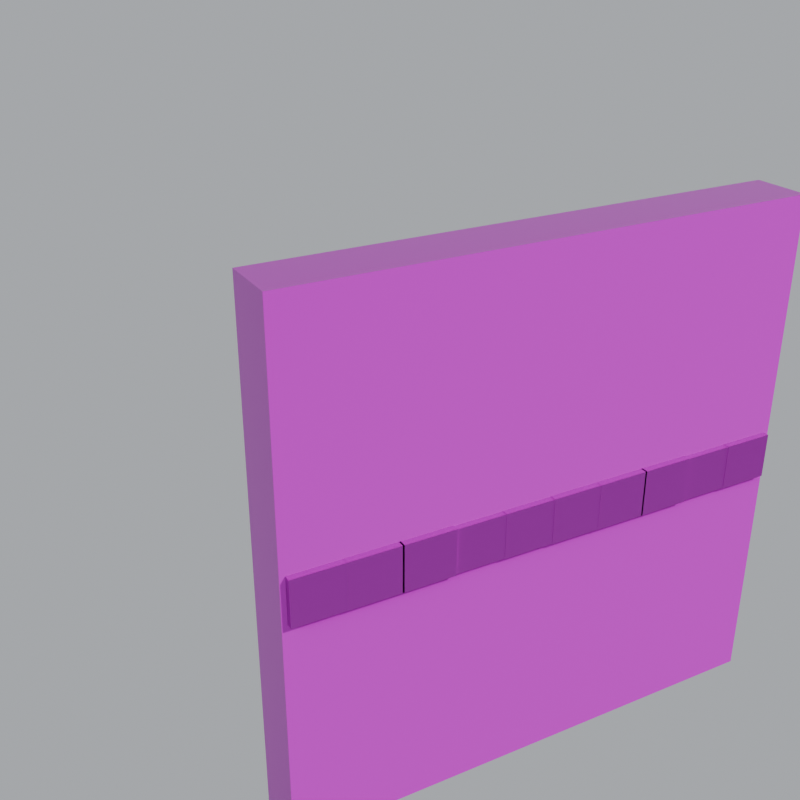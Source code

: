 # Source: fePistonHead_HD.blend  (saved by Blender 5.3.31; exported with 4.5.12 LTS)
import bpy
from mathutils import Matrix  # noqa: F401  (used for matrix-valued properties, if any)

bpy.ops.wm.read_factory_settings(use_empty=True)
scene = bpy.context.scene
scene.name = 'Scene'

# ---- images (referenced by path relative to the original .blend; pixels are not part of the script)
import os
ASSET_DIR = os.environ.get("B2B_ASSET_DIR", "")  # directory of the original .blend (textures are referenced by path, not embedded)
HERE = os.path.dirname(os.path.abspath(__file__))  # packed textures are extracted next to this script under _unpacked/

def load_image(name, relpath, width, height, colorspace="sRGB"):
    """Load a texture the original file referenced (path relative to the .blend, or extracted next to this script)."""
    p = next((c for c in (os.path.join(HERE, relpath), os.path.join(ASSET_DIR, relpath)) if relpath and os.path.exists(c)), "")
    if p:
        img = bpy.data.images.load(p, check_existing=True)
        img.name = name
    else:  # same state as the original file: an image datablock whose file is absent (Cycles renders it pink)
        img = bpy.data.images.new(name, width, height)
        img.source = "FILE"
        img.filepath = "//" + (relpath or name)
    img.colorspace_settings.name = colorspace
    return img
img_fepistonhead_albedo = load_image('fePistonHead_Albedo', 'fePistonHead_Albedo.png', 1024, 1024, 'sRGB')
img_fepistonhead_rough = load_image('fePistonHead_Rough', 'fePistonHead_Roughness.png', 1024, 1024, 'Non-Color')
img_fepistonhead_metal = load_image('fePistonHead_Metal', 'fePistonHead_Metal.png', 1024, 1024, 'Non-Color')
img_fepistonhead_normal = load_image('fePistonHead_Normal', 'fePistonHead_Normal.png', 1024, 1024, 'Non-Color')

# ---- materials (node trees are filled in below, after node groups)
mat_fepistonhead_hd = bpy.data.materials.new('fePistonHead_HD')

# ---- material node trees
mat_fepistonhead_hd.use_nodes = True; mat_fepistonhead_hd.node_tree.nodes.clear()
_N = mat_fepistonhead_hd.node_tree.nodes; _L = mat_fepistonhead_hd.node_tree.links
n0 = _N.new('ShaderNodeOutputMaterial'); n0.name = 'Material Output'; n0.location = (0, 0)
n1 = _N.new('ShaderNodeBsdfPrincipled'); n1.name = 'Principled BSDF'; n1.location = (0, 0)
n1.inputs[10].default_value = 0.005
n2 = _N.new('ShaderNodeUVMap'); n2.name = 'UV Map'; n2.location = (0, 0)
n2.width = 160
n2.uv_map = 'AtlasUV'
n3 = _N.new('ShaderNodeTexImage'); n3.name = 'Image Texture'; n3.location = (0, 0)
n3.image = img_fepistonhead_albedo
n4 = _N.new('ShaderNodeTexImage'); n4.name = 'Image Texture.001'; n4.location = (0, 0)
n4.image = img_fepistonhead_rough
n5 = _N.new('ShaderNodeTexImage'); n5.name = 'Image Texture.002'; n5.location = (0, 0)
n5.image = img_fepistonhead_metal
n6 = _N.new('ShaderNodeNormalMap'); n6.name = 'Normal Map'; n6.location = (0, 0)
n6.width = 160
n6.uv_map = 'AtlasUV'
n7 = _N.new('ShaderNodeTexImage'); n7.name = 'Image Texture.003'; n7.location = (0, 0)
n7.image = img_fepistonhead_normal
_L.new(n1.outputs[0], n0.inputs[0])
_L.new(n2.outputs[0], n3.inputs[0])
_L.new(n3.outputs[0], n1.inputs[0])
_L.new(n2.outputs[0], n4.inputs[0])
_L.new(n4.outputs[0], n1.inputs[2])
_L.new(n2.outputs[0], n5.inputs[0])
_L.new(n5.outputs[0], n1.inputs[1])
_L.new(n2.outputs[0], n7.inputs[0])
_L.new(n7.outputs[0], n6.inputs[1])
_L.new(n6.outputs[0], n1.inputs[5])
n0.is_active_output = True

# ---- world
world_feia_world = bpy.data.worlds.new('feIA_World'); scene.world = world_feia_world
world_feia_world.use_nodes = True; world_feia_world.node_tree.nodes.clear()
_N = world_feia_world.node_tree.nodes; _L = world_feia_world.node_tree.links
n0 = _N.new('ShaderNodeBackground'); n0.name = 'Background'; n0.location = (-200, 100)
n0.inputs[0].default_value = (0.45, 0.47, 0.5, 1.0)
n1 = _N.new('ShaderNodeOutputWorld'); n1.name = 'World Output'; n1.location = (200, 100)
_L.new(n0.outputs[0], n1.inputs[0])
n1.is_active_output = True

# ---- cameras
cam_feia_cam = bpy.data.cameras.new('feIA_Cam')

# ---- lights
light_feia_sol = bpy.data.lights.new('feIA_Sol', 'SUN')
light_feia_sol.energy = 3.5

# ---- meshes
me_fepistonhead_base = bpy.data.meshes.new('fePistonHead_Base')
me_fepistonhead_base.from_pydata([(-0.4606, -0.4906, 0.0394), (-0.4606, -0.4906, 0.9606), (-0.4606, -0.3894, 0.0394), (-0.4606, -0.3894, 0.9606), (0.4606, -0.4906, 0.0394), (0.4606, -0.4906, 0.9606), (0.4606, -0.3894, 0.0394), (0.4606, -0.3894, 0.9606), (-0.4512, -0.5022, 0.4588), (-0.4512, -0.5022, 0.5412), (-0.4512, -0.4878, 0.4588), (-0.4512, -0.4878, 0.5412), (-0.3588, -0.5022, 0.4588), (-0.3588, -0.5022, 0.5412), (-0.3588, -0.4878, 0.4588), (-0.3588, -0.4878, 0.5412), (-0.3615, -0.5025, 0.4585), (-0.3615, -0.5025, 0.5415), (-0.3615, -0.4875, 0.4585), (-0.3615, -0.4875, 0.5415), (-0.2685, -0.5025, 0.4585), (-0.2685, -0.5025, 0.5415), (-0.2685, -0.4875, 0.4585), (-0.2685, -0.4875, 0.5415), (-0.2715, -0.5025, 0.4585), (-0.2715, -0.5025, 0.5415), (-0.2715, -0.4875, 0.4585), (-0.2715, -0.4875, 0.5415), (-0.1785, -0.5025, 0.4585), (-0.1785, -0.5025, 0.5415), (-0.1785, -0.4875, 0.4585), (-0.1785, -0.4875, 0.5415), (-0.18, -0.501, 0.46), (-0.18, -0.501, 0.54), (-0.18, -0.489, 0.46), (-0.18, -0.489, 0.54), (-0.09, -0.501, 0.46), (-0.09, -0.501, 0.54), (-0.09, -0.489, 0.46), (-0.09, -0.489, 0.54), (-0.0906, -0.5016, 0.4594), (-0.0906, -0.5016, 0.5406), (-0.0906, -0.4884, 0.4594), (-0.0906, -0.4884, 0.5406), (0.0006, -0.5016, 0.4594), (0.0006, -0.5016, 0.5406), (0.0006, -0.4884, 0.4594), (0.0006, -0.4884, 0.5406), (-0.0012, -0.5022, 0.4588), (-0.0012, -0.5022, 0.5412), (-0.0012, -0.4878, 0.4588), (-0.0012, -0.4878, 0.5412), (0.0912, -0.5022, 0.4588), (0.0912, -0.5022, 0.5412), (0.0912, -0.4878, 0.4588), (0.0912, -0.4878, 0.5412), (0.0885, -0.5025, 0.4585), (0.0885, -0.5025, 0.5415), (0.0885, -0.4875, 0.4585), (0.0885, -0.4875, 0.5415), (0.1815, -0.5025, 0.4585), (0.1815, -0.5025, 0.5415), (0.1815, -0.4875, 0.4585), (0.1815, -0.4875, 0.5415), (0.1785, -0.5025, 0.4585), (0.1785, -0.5025, 0.5415), (0.1785, -0.4875, 0.4585), (0.1785, -0.4875, 0.5415), (0.2715, -0.5025, 0.4585), (0.2715, -0.5025, 0.5415), (0.2715, -0.4875, 0.4585), (0.2715, -0.4875, 0.5415), (0.27, -0.501, 0.46), (0.27, -0.501, 0.54), (0.27, -0.489, 0.46), (0.27, -0.489, 0.54), (0.36, -0.501, 0.46), (0.36, -0.501, 0.54), (0.36, -0.489, 0.46), (0.36, -0.489, 0.54), (0.3594, -0.5016, 0.4594), (0.3594, -0.5016, 0.5406), (0.3594, -0.4884, 0.4594), (0.3594, -0.4884, 0.5406), (0.4506, -0.5016, 0.4594), (0.4506, -0.5016, 0.5406), (0.4506, -0.4884, 0.4594), (0.4506, -0.4884, 0.5406), (0.0, 0.5012, 0.5912), (0.0, -0.4212, 0.5912), (0.03119, 0.5012, 0.5857), (0.03119, -0.4212, 0.5857), (0.05862, 0.5012, 0.5699), (0.05862, -0.4212, 0.5699), (0.07898, 0.5012, 0.5456), (0.07898, -0.4212, 0.5456), (0.08981, 0.5012, 0.5158), (0.08981, -0.4212, 0.5158), (0.08981, 0.5012, 0.4842), (0.08981, -0.4212, 0.4842), (0.07898, 0.5012, 0.4544), (0.07898, -0.4212, 0.4544), (0.05862, 0.5012, 0.4301), (0.05862, -0.4212, 0.4301), (0.03119, 0.5012, 0.4143), (0.03119, -0.4212, 0.4143), (0.0, 0.5012, 0.4088), (0.0, -0.4212, 0.4088), (-0.03119, 0.5012, 0.4143), (-0.03119, -0.4212, 0.4143), (-0.05862, 0.5012, 0.4301), (-0.05862, -0.4212, 0.4301), (-0.07898, 0.5012, 0.4544), (-0.07898, -0.4212, 0.4544), (-0.08981, 0.5012, 0.4842), (-0.08981, -0.4212, 0.4842), (-0.08981, 0.5012, 0.5158), (-0.08981, -0.4212, 0.5158), (-0.07898, 0.5012, 0.5456), (-0.07898, -0.4212, 0.5456), (-0.05862, 0.5012, 0.5699), (-0.05862, -0.4212, 0.5699), (-0.03119, 0.5012, 0.5857), (-0.03119, -0.4212, 0.5857), (0.0, -0.1782, 0.6118), (0.0, -0.2218, 0.6118), (0.03824, -0.1782, 0.6051), (0.03824, -0.2218, 0.6051), (0.07186, -0.1782, 0.5856), (0.07186, -0.2218, 0.5856), (0.09682, -0.1782, 0.5559), (0.09682, -0.2218, 0.5559), (0.1101, -0.1782, 0.5194), (0.1101, -0.2218, 0.5194), (0.1101, -0.1782, 0.4806), (0.1101, -0.2218, 0.4806), (0.09682, -0.1782, 0.4441), (0.09682, -0.2218, 0.4441), (0.07186, -0.1782, 0.4144), (0.07186, -0.2218, 0.4144), (0.03824, -0.1782, 0.3949), (0.03824, -0.2218, 0.3949), (0.0, -0.1782, 0.3882), (0.0, -0.2218, 0.3882), (-0.03824, -0.1782, 0.3949), (-0.03824, -0.2218, 0.3949), (-0.07186, -0.1782, 0.4144), (-0.07186, -0.2218, 0.4144), (-0.09682, -0.1782, 0.4441), (-0.09682, -0.2218, 0.4441), (-0.1101, -0.1782, 0.4806), (-0.1101, -0.2218, 0.4806), (-0.1101, -0.1782, 0.5194), (-0.1101, -0.2218, 0.5194), (-0.09682, -0.1782, 0.5559), (-0.09682, -0.2218, 0.5559), (-0.07186, -0.1782, 0.5856), (-0.07186, -0.2218, 0.5856), (-0.03824, -0.1782, 0.6051), (-0.03824, -0.2218, 0.6051), (0.0, 0.2224, 0.6124), (0.0, 0.1776, 0.6124), (0.03844, 0.2224, 0.6056), (0.03844, 0.1776, 0.6056), (0.07225, 0.2224, 0.5861), (0.07225, 0.1776, 0.5861), (0.09734, 0.2224, 0.5562), (0.09734, 0.1776, 0.5562), (0.1107, 0.2224, 0.5195), (0.1107, 0.1776, 0.5195), (0.1107, 0.2224, 0.4805), (0.1107, 0.1776, 0.4805), (0.09734, 0.2224, 0.4438), (0.09734, 0.1776, 0.4438), (0.07225, 0.2224, 0.4139), (0.07225, 0.1776, 0.4139), (0.03844, 0.2224, 0.3944), (0.03844, 0.1776, 0.3944), (0.0, 0.2224, 0.3876), (0.0, 0.1776, 0.3876), (-0.03844, 0.2224, 0.3944), (-0.03844, 0.1776, 0.3944), (-0.07225, 0.2224, 0.4139), (-0.07225, 0.1776, 0.4139), (-0.09734, 0.2224, 0.4438), (-0.09734, 0.1776, 0.4438), (-0.1107, 0.2224, 0.4805), (-0.1107, 0.1776, 0.4805), (-0.1107, 0.2224, 0.5195), (-0.1107, 0.1776, 0.5195), (-0.09734, 0.2224, 0.5562), (-0.09734, 0.1776, 0.5562), (-0.07225, 0.2224, 0.5861), (-0.07225, 0.1776, 0.5861), (-0.03844, 0.2224, 0.6056), (-0.03844, 0.1776, 0.6056)], [], [(0, 1, 3, 2), (2, 3, 7, 6), (6, 7, 5, 4), (4, 5, 1, 0), (2, 6, 4, 0), (7, 3, 1, 5), (8, 9, 11, 10), (10, 11, 15, 14), (14, 15, 13, 12), (12, 13, 9, 8), (10, 14, 12, 8), (15, 11, 9, 13), (16, 17, 19, 18), (18, 19, 23, 22), (22, 23, 21, 20), (20, 21, 17, 16), (18, 22, 20, 16), (23, 19, 17, 21), (24, 25, 27, 26), (26, 27, 31, 30), (30, 31, 29, 28), (28, 29, 25, 24), (26, 30, 28, 24), (31, 27, 25, 29), (32, 33, 35, 34), (34, 35, 39, 38), (38, 39, 37, 36), (36, 37, 33, 32), (34, 38, 36, 32), (39, 35, 33, 37), (40, 41, 43, 42), (42, 43, 47, 46), (46, 47, 45, 44), (44, 45, 41, 40), (42, 46, 44, 40), (47, 43, 41, 45), (48, 49, 51, 50), (50, 51, 55, 54), (54, 55, 53, 52), (52, 53, 49, 48), (50, 54, 52, 48), (55, 51, 49, 53), (56, 57, 59, 58), (58, 59, 63, 62), (62, 63, 61, 60), (60, 61, 57, 56), (58, 62, 60, 56), (63, 59, 57, 61), (64, 65, 67, 66), (66, 67, 71, 70), (70, 71, 69, 68), (68, 69, 65, 64), (66, 70, 68, 64), (71, 67, 65, 69), (72, 73, 75, 74), (74, 75, 79, 78), (78, 79, 77, 76), (76, 77, 73, 72), (74, 78, 76, 72), (79, 75, 73, 77), (80, 81, 83, 82), (82, 83, 87, 86), (86, 87, 85, 84), (84, 85, 81, 80), (82, 86, 84, 80), (87, 83, 81, 85), (166, 167, 169, 168), (88, 89, 91, 90), (162, 163, 165, 164), (90, 91, 93, 92), (132, 133, 135, 134), (92, 93, 95, 94), (174, 175, 177, 176), (94, 95, 97, 96), (142, 143, 145, 144), (178, 179, 181, 180), (96, 97, 99, 98), (130, 131, 133, 132), (98, 99, 101, 100), (100, 101, 103, 102), (140, 141, 143, 142), (102, 103, 105, 104), (164, 165, 167, 166), (128, 129, 131, 130), (104, 105, 107, 106), (168, 169, 171, 170), (106, 107, 109, 108), (138, 139, 141, 140), (108, 109, 111, 110), (126, 127, 129, 128), (110, 111, 113, 112), (176, 177, 179, 178), (112, 113, 115, 114), (136, 137, 139, 138), (114, 115, 117, 116), (124, 125, 127, 126), (116, 117, 119, 118), (118, 119, 121, 120), (91, 89, 123, 121, 119, 117, 115, 113, 111, 109, 107, 105, 103, 101, 99, 97, 95, 93), (120, 121, 123, 122), (144, 145, 147, 146), (134, 135, 137, 136), (122, 123, 89, 88), (88, 90, 92, 94, 96, 98, 100, 102, 104, 106, 108, 110, 112, 114, 116, 118, 120, 122), (146, 147, 149, 148), (148, 149, 151, 150), (172, 173, 175, 174), (150, 151, 153, 152), (160, 161, 163, 162), (152, 153, 155, 154), (154, 155, 157, 156), (137, 135, 133, 131, 129, 127, 125, 159, 157, 155, 153, 151, 149, 147, 145, 143, 141, 139), (156, 157, 159, 158), (180, 181, 183, 182), (170, 171, 173, 172), (158, 159, 125, 124), (146, 148, 150, 152, 154, 156, 158, 124, 126, 128, 130, 132, 134, 136, 138, 140, 142, 144), (182, 183, 185, 184), (184, 185, 187, 186), (186, 187, 189, 188), (188, 189, 191, 190), (190, 191, 193, 192), (164, 166, 168, 170, 172, 174, 176, 178, 180, 182, 184, 186, 188, 190, 192, 194, 160, 162), (192, 193, 195, 194), (194, 195, 161, 160), (177, 175, 173, 171, 169, 167, 165, 163, 161, 195, 193, 191, 189, 187, 185, 183, 181, 179)])
me_fepistonhead_base.polygons.foreach_set('use_smooth', [True] * 126)
_k = set([(0, 1), (0, 2), (0, 4), (1, 3), (1, 5), (2, 3), (2, 6), (3, 7), (4, 5), (4, 6), (5, 7), (6, 7), (8, 9), (8, 10), (8, 12), (9, 11), (9, 13), (10, 11), (10, 14), (11, 15), (12, 13), (12, 14), (13, 15), (14, 15), (16, 17), (16, 18), (16, 20), (17, 19), (17, 21), (18, 19), (18, 22), (19, 23), (20, 21), (20, 22), (21, 23), (22, 23), (24, 25), (24, 26), (24, 28), (25, 27), (25, 29), (26, 27), (26, 30), (27, 31), (28, 29), (28, 30), (29, 31), (30, 31), (32, 33), (32, 34), (32, 36), (33, 35), (33, 37), (34, 35), (34, 38), (35, 39), (36, 37), (36, 38), (37, 39), (38, 39), (40, 41), (40, 42), (40, 44), (41, 43), (41, 45), (42, 43), (42, 46), (43, 47), (44, 45), (44, 46), (45, 47), (46, 47), (48, 49), (48, 50), (48, 52), (49, 51), (49, 53), (50, 51), (50, 54), (51, 55), (52, 53), (52, 54), (53, 55), (54, 55), (56, 57), (56, 58), (56, 60), (57, 59), (57, 61), (58, 59), (58, 62), (59, 63), (60, 61), (60, 62), (61, 63), (62, 63), (64, 65), (64, 66), (64, 68), (65, 67), (65, 69), (66, 67), (66, 70), (67, 71), (68, 69), (68, 70), (69, 71), (70, 71), (72, 73), (72, 74), (72, 76), (73, 75), (73, 77), (74, 75), (74, 78), (75, 79), (76, 77), (76, 78), (77, 79), (78, 79), (80, 81), (80, 82), (80, 84), (81, 83), (81, 85), (82, 83), (82, 86), (83, 87), (84, 85), (84, 86), (85, 87), (86, 87), (88, 90), (88, 122), (89, 91), (89, 123), (90, 92), (91, 93), (92, 94), (93, 95), (94, 96), (95, 97), (96, 98), (97, 99), (98, 100), (99, 101), (100, 102), (101, 103), (102, 104), (103, 105), (104, 106), (105, 107), (106, 108), (107, 109), (108, 110), (109, 111), (110, 112), (111, 113), (112, 114), (113, 115), (114, 116), (115, 117), (116, 118), (117, 119), (118, 120), (119, 121), (120, 122), (121, 123), (124, 126), (124, 158), (125, 127), (125, 159), (126, 128), (127, 129), (128, 130), (129, 131), (130, 132), (131, 133), (132, 134), (133, 135), (134, 136), (135, 137), (136, 138), (137, 139), (138, 140), (139, 141), (140, 142), (141, 143), (142, 144), (143, 145), (144, 146), (145, 147), (146, 148), (147, 149), (148, 150), (149, 151), (150, 152), (151, 153), (152, 154), (153, 155), (154, 156), (155, 157), (156, 158), (157, 159), (160, 162), (160, 194), (161, 163), (161, 195), (162, 164), (163, 165), (164, 166), (165, 167), (166, 168), (167, 169), (168, 170), (169, 171), (170, 172), (171, 173), (172, 174), (173, 175), (174, 176), (175, 177), (176, 178), (177, 179), (178, 180), (179, 181), (180, 182), (181, 183), (182, 184), (183, 185), (184, 186), (185, 187), (186, 188), (187, 189), (188, 190), (189, 191), (190, 192), (191, 193), (192, 194), (193, 195)])
me_fepistonhead_base.attributes.new('sharp_edge', 'BOOLEAN', 'EDGE').data.foreach_set('value', [ (min(e.vertices), max(e.vertices)) in _k for e in me_fepistonhead_base.edges])
_uv = me_fepistonhead_base.uv_layers.new(name='AtlasUV')
_uv.uv.foreach_set('vector', [0.3534, 0.9973, 0.3534, 0.5017, 0.4078, 0.5017, 0.4078, 0.9973, 0.002041, 0.4976, 0.002041, 0.002041, 0.4976, 0.002041, 0.4976, 0.4976, 0.4119, 0.9973, 0.4119, 0.5017, 0.4664, 0.5017, 0.4664, 0.9973, 0.5017, 0.4976, 0.5017, 0.002041, 0.9973, 0.002041, 0.9973, 0.4976, 0.5249, 0.5017, 0.5249, 0.9973, 0.4704, 0.9973, 0.4704, 0.5017, 0.3493, 0.5017, 0.3493, 0.9973, 0.2949, 0.9973, 0.2949, 0.5017, 0.7812, 0.9514, 0.7812, 0.9071, 0.7889, 0.9071, 0.7889, 0.9514, 0.7449, 0.903, 0.7006, 0.903, 0.7006, 0.8533, 0.7449, 0.8533, 0.725, 0.9515, 0.725, 0.9071, 0.7327, 0.9071, 0.7327, 0.9515, 0.6965, 0.903, 0.6522, 0.903, 0.6522, 0.8533, 0.6965, 0.8533, 0.9347, 0.53, 0.9347, 0.5797, 0.9269, 0.5797, 0.9269, 0.53, 0.9347, 0.5838, 0.9347, 0.6335, 0.9269, 0.6335, 0.9269, 0.5838, 0.6643, 0.9518, 0.6643, 0.9071, 0.6724, 0.9071, 0.6724, 0.9518, 0.8751, 0.7424, 0.8304, 0.7424, 0.8304, 0.6924, 0.8751, 0.6924, 0.7529, 0.9518, 0.7529, 0.9071, 0.7609, 0.9071, 0.7609, 0.9518, 0.8751, 0.6342, 0.8304, 0.6342, 0.8304, 0.5841, 0.8751, 0.5841, 0.9104, 0.7511, 0.9104, 0.8011, 0.9023, 0.8011, 0.9023, 0.7511, 0.9104, 0.8052, 0.9104, 0.8553, 0.9023, 0.8553, 0.9023, 0.8052, 0.6522, 0.9518, 0.6522, 0.9071, 0.6602, 0.9071, 0.6602, 0.9518, 0.8751, 0.6883, 0.8304, 0.6883, 0.8304, 0.6382, 0.8751, 0.6382, 0.6765, 0.9518, 0.6765, 0.9071, 0.6845, 0.9071, 0.6845, 0.9518, 0.63, 0.8832, 0.5853, 0.8832, 0.5853, 0.8332, 0.63, 0.8332, 0.9226, 0.8052, 0.9226, 0.8553, 0.9145, 0.8553, 0.9145, 0.8052, 0.9226, 0.7511, 0.9226, 0.8011, 0.9145, 0.8011, 0.9145, 0.7511, 0.9119, 0.9549, 0.9119, 0.9118, 0.9184, 0.9118, 0.9184, 0.9549, 0.9222, 0.7388, 0.8792, 0.7388, 0.8792, 0.6904, 0.9222, 0.6904, 0.9014, 0.9549, 0.9014, 0.9118, 0.9078, 0.9118, 0.9078, 0.9549, 0.572, 0.9361, 0.529, 0.9361, 0.529, 0.8877, 0.572, 0.8877, 0.5825, 0.8877, 0.5825, 0.9361, 0.5761, 0.9361, 0.5761, 0.8877, 0.9452, 0.7511, 0.9452, 0.7995, 0.9388, 0.7995, 0.9388, 0.7511, 0.6902, 0.9508, 0.6902, 0.9071, 0.6973, 0.9071, 0.6973, 0.9508, 0.9228, 0.5791, 0.8792, 0.5791, 0.8792, 0.53, 0.9228, 0.53, 0.77, 0.9508, 0.77, 0.9071, 0.7771, 0.9071, 0.7771, 0.9508, 0.9228, 0.6332, 0.8792, 0.6332, 0.8792, 0.5841, 0.9228, 0.5841, 0.9459, 0.53, 0.9459, 0.5791, 0.9388, 0.5791, 0.9388, 0.53, 0.9459, 0.5832, 0.9459, 0.6322, 0.9388, 0.6322, 0.9388, 0.5832, 0.7132, 0.9515, 0.7132, 0.9071, 0.7209, 0.9071, 0.7209, 0.9515, 0.7972, 0.903, 0.7529, 0.903, 0.7529, 0.8533, 0.7972, 0.8533, 0.7013, 0.9515, 0.7013, 0.9071, 0.7091, 0.9071, 0.7091, 0.9515, 0.8495, 0.903, 0.8052, 0.903, 0.8052, 0.8533, 0.8495, 0.8533, 0.6418, 0.8873, 0.6418, 0.937, 0.6341, 0.937, 0.6341, 0.8873, 0.9462, 0.6904, 0.9462, 0.7401, 0.9384, 0.7401, 0.9384, 0.6904, 0.8052, 0.9518, 0.8052, 0.9071, 0.8133, 0.9071, 0.8133, 0.9518, 0.8751, 0.58, 0.8304, 0.58, 0.8304, 0.53, 0.8751, 0.53, 0.793, 0.9518, 0.793, 0.9071, 0.8011, 0.9071, 0.8011, 0.9518, 0.5736, 0.8836, 0.529, 0.8836, 0.529, 0.8336, 0.5736, 0.8336, 0.9344, 0.6904, 0.9344, 0.7405, 0.9263, 0.7405, 0.9263, 0.6904, 0.9347, 0.7511, 0.9347, 0.8011, 0.9266, 0.8011, 0.9266, 0.7511, 0.7368, 0.9518, 0.7368, 0.9071, 0.7449, 0.9071, 0.7449, 0.9518, 0.8982, 0.8011, 0.8536, 0.8011, 0.8536, 0.7511, 0.8982, 0.7511, 0.8173, 0.9518, 0.8173, 0.9071, 0.8254, 0.9071, 0.8254, 0.9518, 0.8982, 0.8553, 0.8536, 0.8553, 0.8536, 0.8052, 0.8982, 0.8052, 0.9347, 0.8052, 0.9347, 0.8553, 0.9266, 0.8553, 0.9266, 0.8052, 0.6481, 0.8332, 0.6481, 0.8832, 0.64, 0.8832, 0.64, 0.8332, 0.9224, 0.9549, 0.9224, 0.9118, 0.9289, 0.9118, 0.9289, 0.9549, 0.9444, 0.9078, 0.9014, 0.9078, 0.9014, 0.8593, 0.9444, 0.8593, 0.933, 0.9549, 0.933, 0.9118, 0.9394, 0.9118, 0.9394, 0.9549, 0.63, 0.9357, 0.587, 0.9357, 0.587, 0.8873, 0.63, 0.8873, 0.9452, 0.8052, 0.9452, 0.8537, 0.9388, 0.8537, 0.9388, 0.8052, 0.9334, 0.6376, 0.9334, 0.686, 0.9269, 0.686, 0.9269, 0.6376, 0.8295, 0.9508, 0.8295, 0.9071, 0.8366, 0.9071, 0.8366, 0.9508, 0.9228, 0.6863, 0.8792, 0.6863, 0.8792, 0.6373, 0.9228, 0.6373, 0.8424, 0.9508, 0.8424, 0.9071, 0.8495, 0.9071, 0.8495, 0.9508, 0.8973, 0.9084, 0.8536, 0.9084, 0.8536, 0.8593, 0.8973, 0.8593, 0.6205, 0.7518, 0.6205, 0.8008, 0.6134, 0.8008, 0.6134, 0.7518, 0.9459, 0.6363, 0.9459, 0.6854, 0.9388, 0.6854, 0.9388, 0.6363, 0.7747, 0.5461, 0.7988, 0.5461, 0.7988, 0.5658, 0.7747, 0.5658, 0.2592, 0.998, 0.2592, 0.5017, 0.276, 0.5017, 0.276, 0.998, 0.5531, 0.7699, 0.529, 0.7699, 0.529, 0.7518, 0.5531, 0.7518, 0.276, 0.998, 0.276, 0.5017, 0.2908, 0.5017, 0.2908, 0.998, 0.8029, 0.5656, 0.8263, 0.5656, 0.8263, 0.5865, 0.8029, 0.5865, 0.002041, 0.998, 0.002041, 0.5017, 0.01509, 0.5017, 0.01509, 0.998, 0.5813, 0.8295, 0.5572, 0.8295, 0.5572, 0.8113, 0.5813, 0.8113, 0.01509, 0.998, 0.01509, 0.5017, 0.03111, 0.5017, 0.03111, 0.998, 0.6088, 0.7904, 0.5853, 0.7904, 0.5853, 0.7699, 0.6088, 0.7699, 0.5813, 0.7906, 0.5572, 0.7906, 0.5572, 0.7699, 0.5813, 0.7699, 0.03111, 0.998, 0.03111, 0.5017, 0.04815, 0.5017, 0.04815, 0.998, 0.8029, 0.546, 0.8263, 0.546, 0.8263, 0.5656, 0.8029, 0.5656, 0.04815, 0.998, 0.04815, 0.5017, 0.06416, 0.5017, 0.06416, 0.998, 0.06416, 0.998, 0.06416, 0.5017, 0.07721, 0.5017, 0.07721, 0.998, 0.6088, 0.811, 0.5853, 0.811, 0.5853, 0.7904, 0.6088, 0.7904, 0.1605, 0.998, 0.1605, 0.5017, 0.1753, 0.5017, 0.1753, 0.998, 0.7747, 0.53, 0.7988, 0.53, 0.7988, 0.5461, 0.7747, 0.5461, 0.8029, 0.53, 0.8263, 0.53, 0.8263, 0.546, 0.8029, 0.546, 0.1753, 0.998, 0.1753, 0.5017, 0.1921, 0.5017, 0.1921, 0.998, 0.7747, 0.5658, 0.7988, 0.5658, 0.7988, 0.5868, 0.7747, 0.5868, 0.1921, 0.998, 0.1921, 0.5017, 0.2089, 0.5017, 0.2089, 0.998, 0.6088, 0.8291, 0.5853, 0.8291, 0.5853, 0.811, 0.6088, 0.811, 0.2089, 0.998, 0.2089, 0.5017, 0.2236, 0.5017, 0.2236, 0.998, 0.6481, 0.7699, 0.6246, 0.7699, 0.6246, 0.7518, 0.6481, 0.7518, 0.08129, 0.998, 0.08129, 0.5017, 0.09435, 0.5017, 0.09435, 0.998, 0.5813, 0.8113, 0.5572, 0.8113, 0.5572, 0.7906, 0.5813, 0.7906, 0.09435, 0.998, 0.09435, 0.5017, 0.1104, 0.5017, 0.1104, 0.998, 0.8029, 0.6062, 0.8263, 0.6062, 0.8263, 0.6222, 0.8029, 0.6222, 0.1104, 0.998, 0.1104, 0.5017, 0.1274, 0.5017, 0.1274, 0.998, 0.6481, 0.7904, 0.6246, 0.7904, 0.6246, 0.7699, 0.6481, 0.7699, 0.1274, 0.998, 0.1274, 0.5017, 0.1434, 0.5017, 0.1434, 0.998, 0.1434, 0.998, 0.1434, 0.5017, 0.1565, 0.5017, 0.1565, 0.998, 0.7005, 0.7511, 0.7173, 0.7541, 0.732, 0.7626, 0.743, 0.7756, 0.7488, 0.7917, 0.7488, 0.8087, 0.743, 0.8247, 0.732, 0.8378, 0.7173, 0.8463, 0.7005, 0.8492, 0.6837, 0.8463, 0.6689, 0.8378, 0.658, 0.8247, 0.6522, 0.8087, 0.6522, 0.7917, 0.658, 0.7756, 0.6689, 0.7626, 0.6837, 0.7541, 0.2277, 0.998, 0.2277, 0.5017, 0.2425, 0.5017, 0.2425, 0.998, 0.6088, 0.7699, 0.5853, 0.7699, 0.5853, 0.7518, 0.6088, 0.7518, 0.8029, 0.5865, 0.8263, 0.5865, 0.8263, 0.6062, 0.8029, 0.6062, 0.2425, 0.998, 0.2425, 0.5017, 0.2592, 0.5017, 0.2592, 0.998, 0.818, 0.7541, 0.8327, 0.7626, 0.8437, 0.7756, 0.8495, 0.7917, 0.8495, 0.8087, 0.8437, 0.8247, 0.8327, 0.8378, 0.818, 0.8463, 0.8012, 0.8492, 0.7844, 0.8463, 0.7697, 0.8378, 0.7587, 0.8247, 0.7529, 0.8087, 0.7529, 0.7917, 0.7587, 0.7756, 0.7697, 0.7626, 0.7844, 0.7541, 0.8012, 0.7511, 0.8263, 0.7184, 0.8029, 0.7184, 0.8029, 0.7024, 0.8263, 0.7024, 0.8263, 0.7024, 0.8029, 0.7024, 0.8029, 0.6828, 0.8263, 0.6828, 0.7747, 0.6066, 0.7988, 0.6066, 0.7988, 0.6227, 0.7747, 0.6227, 0.8263, 0.6828, 0.8029, 0.6828, 0.8029, 0.6619, 0.8263, 0.6619, 0.5531, 0.7906, 0.529, 0.7906, 0.529, 0.7699, 0.5531, 0.7699, 0.8263, 0.6619, 0.8029, 0.6619, 0.8029, 0.6422, 0.8263, 0.6422, 0.8263, 0.6422, 0.8029, 0.6422, 0.8029, 0.6262, 0.8263, 0.6262, 0.6593, 0.5919, 0.6522, 0.5723, 0.6522, 0.5514, 0.6593, 0.5318, 0.6727, 0.5158, 0.6908, 0.5053, 0.7114, 0.5017, 0.732, 0.5053, 0.7501, 0.5158, 0.7635, 0.5318, 0.7706, 0.5514, 0.7706, 0.5723, 0.7635, 0.5919, 0.7501, 0.6079, 0.732, 0.6184, 0.7114, 0.622, 0.6908, 0.6184, 0.6727, 0.6079, 0.6481, 0.8291, 0.6246, 0.8291, 0.6246, 0.811, 0.6481, 0.811, 0.5813, 0.7699, 0.5572, 0.7699, 0.5572, 0.7518, 0.5813, 0.7518, 0.7747, 0.5868, 0.7988, 0.5868, 0.7988, 0.6066, 0.7747, 0.6066, 0.6481, 0.811, 0.6246, 0.811, 0.6246, 0.7904, 0.6481, 0.7904, 0.6908, 0.7434, 0.6727, 0.733, 0.6593, 0.717, 0.6522, 0.6973, 0.6522, 0.6764, 0.6593, 0.6568, 0.6727, 0.6408, 0.6908, 0.6304, 0.7114, 0.6267, 0.732, 0.6304, 0.7501, 0.6408, 0.7635, 0.6568, 0.7706, 0.6764, 0.7706, 0.6973, 0.7635, 0.717, 0.7501, 0.733, 0.732, 0.7434, 0.7114, 0.747, 0.7988, 0.7194, 0.7747, 0.7194, 0.7747, 0.7033, 0.7988, 0.7033, 0.7988, 0.7033, 0.7747, 0.7033, 0.7747, 0.6836, 0.7988, 0.6836, 0.7988, 0.6836, 0.7747, 0.6836, 0.7747, 0.6626, 0.7988, 0.6626, 0.7988, 0.6626, 0.7747, 0.6626, 0.7747, 0.6428, 0.7988, 0.6428, 0.7988, 0.6428, 0.7747, 0.6428, 0.7747, 0.6267, 0.7988, 0.6267, 0.5678, 0.6304, 0.5885, 0.6267, 0.6092, 0.6304, 0.6274, 0.6409, 0.6409, 0.657, 0.6481, 0.6767, 0.6481, 0.6977, 0.6409, 0.7174, 0.6274, 0.7335, 0.6092, 0.744, 0.5885, 0.7477, 0.5678, 0.744, 0.5497, 0.7335, 0.5362, 0.7174, 0.529, 0.6977, 0.529, 0.6767, 0.5362, 0.657, 0.5497, 0.6409, 0.5531, 0.8295, 0.529, 0.8295, 0.529, 0.8113, 0.5531, 0.8113, 0.5531, 0.8113, 0.529, 0.8113, 0.529, 0.7906, 0.5531, 0.7906, 0.5362, 0.5924, 0.529, 0.5727, 0.529, 0.5517, 0.5362, 0.532, 0.5497, 0.5159, 0.5678, 0.5054, 0.5885, 0.5017, 0.6092, 0.5054, 0.6274, 0.5159, 0.6409, 0.532, 0.6481, 0.5517, 0.6481, 0.5727, 0.6409, 0.5924, 0.6274, 0.6085, 0.6092, 0.619, 0.5885, 0.6227, 0.5678, 0.619, 0.5497, 0.6085])
me_fepistonhead_base.materials.append(mat_fepistonhead_hd)
me_fepistonhead_base.update()

# ---- objects
ob_fepistonhead_base = bpy.data.objects.new('fePistonHead_Base', me_fepistonhead_base)
ob_feia_cam = bpy.data.objects.new('feIA_Cam', cam_feia_cam)
ob_feia_sol = bpy.data.objects.new('feIA_Sol', light_feia_sol)

# ---- transforms, parenting, visibility, modifiers, constraints
ob_fepistonhead_base.location = (0.0, 0.0, 0.0)
ob_feia_cam.location = (-0.9282, -1.688, 1.428)
ob_feia_cam.rotation_euler = (1.122, -1.205e-08, -0.5028)
ob_feia_sol.location = (0.0, 0.0, 0.0)
ob_feia_sol.rotation_euler = (0.8727, 0.0, 0.6109)

# ---- collection membership
scene.collection.objects.link(ob_fepistonhead_base)
scene.collection.objects.link(ob_feia_cam)
scene.collection.objects.link(ob_feia_sol)

# ---- scene / render settings (as saved in the file)
scene.camera = ob_feia_cam
scene.frame_start = 1; scene.frame_end = 250; scene.frame_set(1)
scene.render.engine = 'CYCLES'
scene.render.resolution_x = 800
scene.render.resolution_y = 800
scene.render.bake_bias = 0.0
scene.render.bake_samples = 0
scene.render.compositor_device = 'GPU'
scene.cycles.use_denoising = False
scene.cycles.samples = 32
scene.eevee.use_volume_custom_range = False
scene.eevee.fast_gi_thickness_near = 0.1
scene.eevee.fast_gi_thickness_far = 0.0
scene.eevee.ray_tracing_options.screen_trace_thickness = 0.1
bpy.context.view_layer.update()
